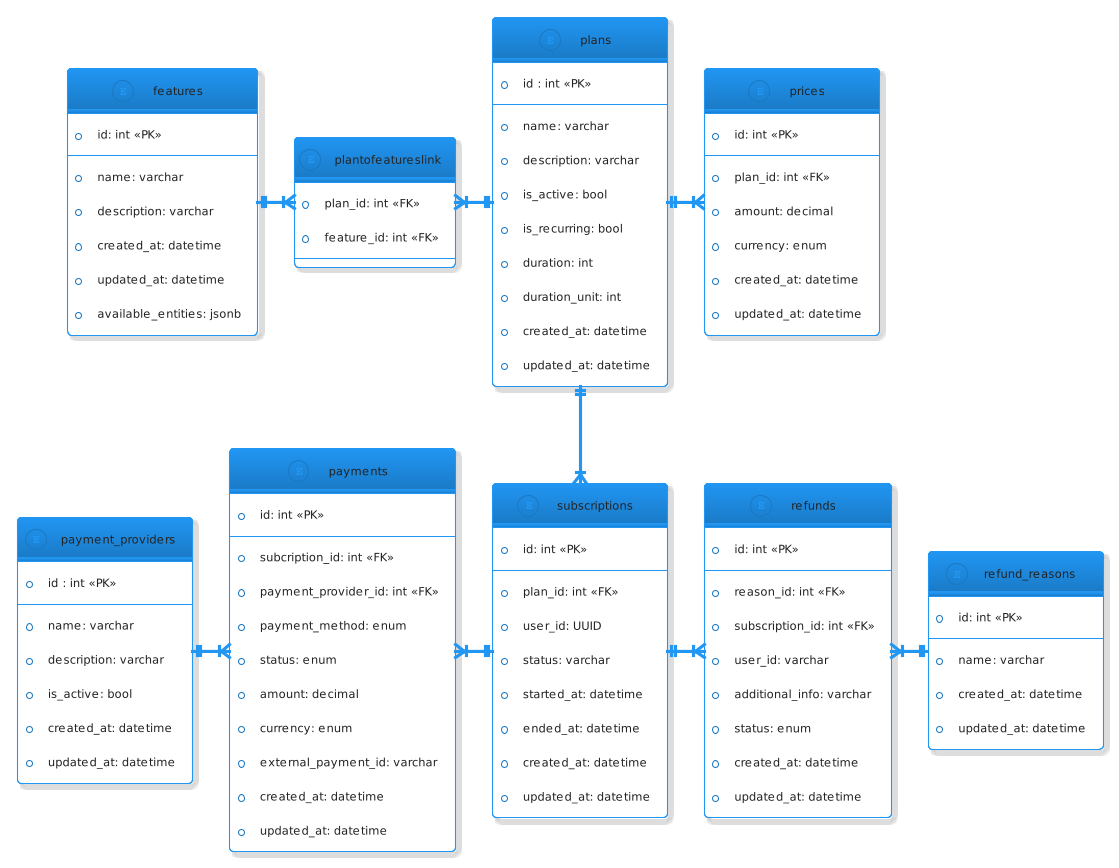

The diagram above was rendered by PlantUML. Its source (embedded in the PNG):
@startuml
' hide the spot
' hide circle
skinparam linetype ortho
!theme materia-outline

entity "subscriptions" as subscription {
  *id: int <<PK>>
  --
  *plan_id: int <<FK>>
  *user_id: UUID
  *status: varchar
  *started_at: datetime
  *ended_at: datetime
  *created_at: datetime
  *updated_at: datetime
}

entity "plans" as plan {
  *id : int <<PK>>
  --
  *name: varchar
  *description: varchar
  *is_active: bool
  *is_recurring: bool
  *duration: int
  *duration_unit: int
  *created_at: datetime
  *updated_at: datetime
}


entity "payments" as payment {
  *id: int <<PK>>
  --
  *subcription_id: int <<FK>>
  *payment_provider_id: int <<FK>>
  *payment_method: enum
  *status: enum
  *amount: decimal
  *currency: enum
  *external_payment_id: varchar
  *created_at: datetime
  *updated_at: datetime
}

entity "prices" as price {
  *id: int <<PK>>
  --
  *plan_id: int <<FK>>
  *amount: decimal
  *currency: enum
  *created_at: datetime
  *updated_at: datetime
}


entity "payment_providers" as provider {
  *id : int <<PK>>
  --
  *name: varchar
  *description: varchar
  *is_active: bool
  *created_at: datetime
  *updated_at: datetime
}

entity "features" as feature{
  *id: int <<PK>>
  --
  *name: varchar
  *description: varchar
  *created_at: datetime
  *updated_at: datetime
  *available_entities: jsonb
}


entity "plantofeatureslink" as plan_features {
  *plan_id: int <<FK>>
  *feature_id: int <<FK>>
}


entity "refunds" as refund {
  *id: int <<PK>>
  --
  *reason_id: int <<FK>>
  *subscription_id: int <<FK>>
  *user_id: varchar
  *additional_info: varchar
  *status: enum
  *created_at: datetime
  *updated_at: datetime
}


entity "refund_reasons" as reasons {
  *id: int <<PK>>
  --
  *name: varchar
  *created_at: datetime
  *updated_at: datetime
}

payment }|-right-|| subscription
price }|-left-|| plan
subscription }|-up-|| plan
payment }|-left-|| provider
plan ||-left-|{ plan_features
plan_features }|-left-|| feature
refund }|-left-|| subscription
refund }|-r-|| reasons
@enduml